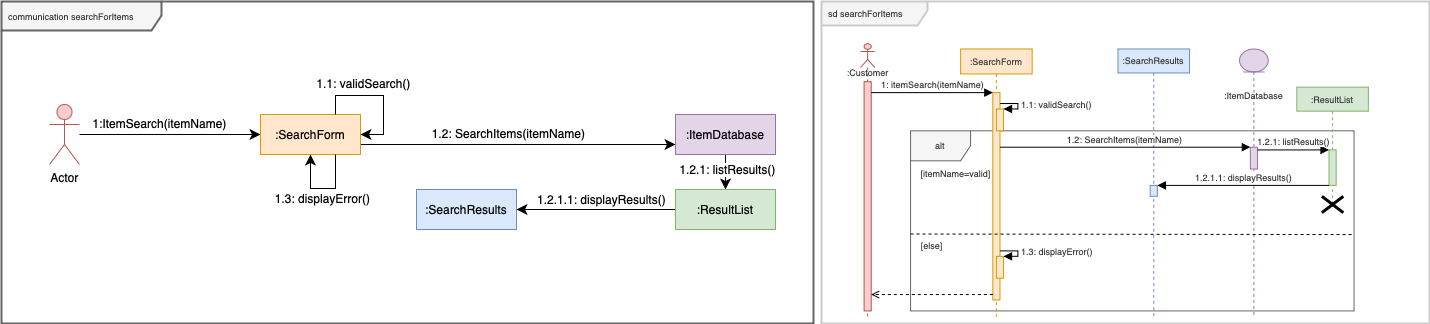

The diagram above was exported from draw.io. Its source (the exported page's mxGraphModel, read from the mxfile embedded in the PNG):
<mxGraphModel dx="1449" dy="717" grid="0" gridSize="10" guides="1" tooltips="1" connect="1" arrows="1" fold="1" page="0" pageScale="1" pageWidth="1169" pageHeight="827" math="0" shadow="0">
  <root>
    <mxCell id="0" />
    <mxCell id="1" parent="0" />
    <mxCell id="ELKKb2H_4pnE-kFXE8SK-7" style="edgeStyle=none;curved=1;rounded=0;orthogonalLoop=1;jettySize=auto;html=1;fontSize=12;startSize=8;endSize=8;" parent="1" source="ELKKb2H_4pnE-kFXE8SK-2" target="ELKKb2H_4pnE-kFXE8SK-3" edge="1">
      <mxGeometry relative="1" as="geometry" />
    </mxCell>
    <mxCell id="ELKKb2H_4pnE-kFXE8SK-8" value="1:ItemSearch(itemName)" style="edgeLabel;html=1;align=center;verticalAlign=middle;resizable=0;points=[];fontSize=12;" parent="ELKKb2H_4pnE-kFXE8SK-7" vertex="1" connectable="0">
      <mxGeometry x="-0.729" relative="1" as="geometry">
        <mxPoint x="54" y="-12" as="offset" />
      </mxGeometry>
    </mxCell>
    <mxCell id="ELKKb2H_4pnE-kFXE8SK-2" value="Actor" style="shape=umlActor;verticalLabelPosition=bottom;verticalAlign=top;html=1;fillColor=#f8cecc;strokeColor=#b85450;" parent="1" vertex="1">
      <mxGeometry x="-113" y="420" width="30" height="60" as="geometry" />
    </mxCell>
    <mxCell id="ELKKb2H_4pnE-kFXE8SK-11" style="edgeStyle=none;curved=1;rounded=0;orthogonalLoop=1;jettySize=auto;html=1;exitX=1;exitY=0.75;exitDx=0;exitDy=0;entryX=0;entryY=0.75;entryDx=0;entryDy=0;fontSize=12;startSize=8;endSize=8;" parent="1" source="ELKKb2H_4pnE-kFXE8SK-3" target="ELKKb2H_4pnE-kFXE8SK-5" edge="1">
      <mxGeometry relative="1" as="geometry" />
    </mxCell>
    <mxCell id="ELKKb2H_4pnE-kFXE8SK-12" value="1.2: SearchItems(itemName)" style="edgeLabel;html=1;align=center;verticalAlign=middle;resizable=0;points=[];fontSize=12;" parent="ELKKb2H_4pnE-kFXE8SK-11" vertex="1" connectable="0">
      <mxGeometry x="-0.4698" y="1" relative="1" as="geometry">
        <mxPoint x="63" y="-11" as="offset" />
      </mxGeometry>
    </mxCell>
    <mxCell id="ELKKb2H_4pnE-kFXE8SK-3" value=":SearchForm" style="whiteSpace=wrap;html=1;align=center;fillColor=#ffe6cc;strokeColor=#d79b00;" parent="1" vertex="1">
      <mxGeometry x="98" y="430" width="100" height="40" as="geometry" />
    </mxCell>
    <mxCell id="ELKKb2H_4pnE-kFXE8SK-4" value=":SearchResults" style="whiteSpace=wrap;html=1;align=center;fillColor=#dae8fc;strokeColor=#6c8ebf;" parent="1" vertex="1">
      <mxGeometry x="254" y="505" width="100" height="40" as="geometry" />
    </mxCell>
    <mxCell id="ELKKb2H_4pnE-kFXE8SK-13" style="edgeStyle=none;curved=1;rounded=0;orthogonalLoop=1;jettySize=auto;html=1;fontSize=12;startSize=8;endSize=8;" parent="1" source="ELKKb2H_4pnE-kFXE8SK-5" target="ELKKb2H_4pnE-kFXE8SK-6" edge="1">
      <mxGeometry relative="1" as="geometry" />
    </mxCell>
    <mxCell id="ELKKb2H_4pnE-kFXE8SK-16" value="1.2.1: listResults()" style="edgeLabel;html=1;align=center;verticalAlign=middle;resizable=0;points=[];fontSize=12;" parent="ELKKb2H_4pnE-kFXE8SK-13" vertex="1" connectable="0">
      <mxGeometry x="-0.2286" y="1" relative="1" as="geometry">
        <mxPoint y="1" as="offset" />
      </mxGeometry>
    </mxCell>
    <mxCell id="ELKKb2H_4pnE-kFXE8SK-5" value=":ItemDatabase" style="whiteSpace=wrap;html=1;align=center;fillColor=#e1d5e7;strokeColor=#9673a6;" parent="1" vertex="1">
      <mxGeometry x="513" y="430" width="100" height="40" as="geometry" />
    </mxCell>
    <mxCell id="ELKKb2H_4pnE-kFXE8SK-17" style="edgeStyle=none;curved=1;rounded=0;orthogonalLoop=1;jettySize=auto;html=1;fontSize=12;startSize=8;endSize=8;" parent="1" source="ELKKb2H_4pnE-kFXE8SK-6" target="ELKKb2H_4pnE-kFXE8SK-4" edge="1">
      <mxGeometry relative="1" as="geometry" />
    </mxCell>
    <mxCell id="ELKKb2H_4pnE-kFXE8SK-18" value="1.2.1.1: displayResults()" style="edgeLabel;html=1;align=center;verticalAlign=middle;resizable=0;points=[];fontSize=12;" parent="ELKKb2H_4pnE-kFXE8SK-17" vertex="1" connectable="0">
      <mxGeometry x="0.566" y="-2" relative="1" as="geometry">
        <mxPoint x="49" y="-9" as="offset" />
      </mxGeometry>
    </mxCell>
    <mxCell id="ELKKb2H_4pnE-kFXE8SK-6" value=":ResultList" style="whiteSpace=wrap;html=1;align=center;fillColor=#d5e8d4;strokeColor=#82b366;" parent="1" vertex="1">
      <mxGeometry x="513" y="505" width="100" height="40" as="geometry" />
    </mxCell>
    <mxCell id="ELKKb2H_4pnE-kFXE8SK-9" style="edgeStyle=orthogonalEdgeStyle;rounded=0;orthogonalLoop=1;jettySize=auto;html=1;exitX=0.75;exitY=0;exitDx=0;exitDy=0;entryX=1;entryY=0.5;entryDx=0;entryDy=0;fontSize=12;startSize=8;endSize=8;" parent="1" source="ELKKb2H_4pnE-kFXE8SK-3" target="ELKKb2H_4pnE-kFXE8SK-3" edge="1">
      <mxGeometry relative="1" as="geometry">
        <Array as="points">
          <mxPoint x="173" y="411" />
          <mxPoint x="221" y="411" />
          <mxPoint x="221" y="450" />
        </Array>
      </mxGeometry>
    </mxCell>
    <mxCell id="ELKKb2H_4pnE-kFXE8SK-10" value="1.1: validSearch()" style="edgeLabel;html=1;align=center;verticalAlign=middle;resizable=0;points=[];fontSize=12;" parent="ELKKb2H_4pnE-kFXE8SK-9" vertex="1" connectable="0">
      <mxGeometry x="-0.3721" relative="1" as="geometry">
        <mxPoint x="6" y="-13" as="offset" />
      </mxGeometry>
    </mxCell>
    <mxCell id="ELKKb2H_4pnE-kFXE8SK-14" style="edgeStyle=orthogonalEdgeStyle;rounded=0;orthogonalLoop=1;jettySize=auto;html=1;exitX=0.75;exitY=1;exitDx=0;exitDy=0;entryX=0.5;entryY=1;entryDx=0;entryDy=0;fontSize=12;startSize=8;endSize=8;" parent="1" source="ELKKb2H_4pnE-kFXE8SK-3" target="ELKKb2H_4pnE-kFXE8SK-3" edge="1">
      <mxGeometry relative="1" as="geometry">
        <Array as="points">
          <mxPoint x="173" y="504" />
          <mxPoint x="148" y="504" />
        </Array>
      </mxGeometry>
    </mxCell>
    <mxCell id="ELKKb2H_4pnE-kFXE8SK-15" value="1.3: displayError()" style="edgeLabel;html=1;align=center;verticalAlign=middle;resizable=0;points=[];fontSize=12;" parent="ELKKb2H_4pnE-kFXE8SK-14" vertex="1" connectable="0">
      <mxGeometry x="0.161" y="1" relative="1" as="geometry">
        <mxPoint x="6" y="8" as="offset" />
      </mxGeometry>
    </mxCell>
    <mxCell id="XjaI9wH6D5ZOY9ZRRo_z-53" value="" style="group;strokeWidth=2;fontColor=#333333;" vertex="1" connectable="0" parent="1">
      <mxGeometry x="659" y="317" width="608" height="322" as="geometry" />
    </mxCell>
    <mxCell id="XjaI9wH6D5ZOY9ZRRo_z-51" value="sd searchForItems" style="shape=umlFrame;whiteSpace=wrap;html=1;width=106;height=24;boundedLbl=1;verticalAlign=middle;align=left;spacingLeft=5;fillColor=#f5f5f5;fontColor=#333333;strokeColor=#CCCCCC;fontSize=9;strokeWidth=2;" vertex="1" parent="XjaI9wH6D5ZOY9ZRRo_z-53">
      <mxGeometry width="608" height="322" as="geometry" />
    </mxCell>
    <mxCell id="XjaI9wH6D5ZOY9ZRRo_z-27" value="alt" style="shape=umlFrame;whiteSpace=wrap;html=1;fillColor=#f5f5f5;fontColor=#333333;strokeColor=#666666;fontSize=9;" vertex="1" parent="XjaI9wH6D5ZOY9ZRRo_z-53">
      <mxGeometry x="89.06705882352942" y="129.32254237288134" width="443.48235294117643" height="180.1016949152542" as="geometry" />
    </mxCell>
    <mxCell id="XjaI9wH6D5ZOY9ZRRo_z-28" value=":Customer" style="shape=umlLifeline;participant=umlActor;perimeter=lifelinePerimeter;html=1;container=1;collapsible=0;recursiveResize=0;verticalAlign=top;spacingTop=18;outlineConnect=0;size=24;fillColor=#f8cecc;strokeColor=#b85450;fontSize=9;fontColor=#333333;" vertex="1" parent="XjaI9wH6D5ZOY9ZRRo_z-53">
      <mxGeometry x="39" y="42" width="14.31" height="274" as="geometry" />
    </mxCell>
    <mxCell id="XjaI9wH6D5ZOY9ZRRo_z-29" value="" style="html=1;points=[];perimeter=orthogonalPerimeter;fillColor=#f8cecc;strokeColor=#b85450;fontSize=9;fontColor=#333333;" vertex="1" parent="XjaI9wH6D5ZOY9ZRRo_z-28">
      <mxGeometry x="3.5764705882352943" y="38.20338983050848" width="7.152941176470589" height="229.2203389830508" as="geometry" />
    </mxCell>
    <mxCell id="XjaI9wH6D5ZOY9ZRRo_z-30" value=":SearchForm" style="shape=umlLifeline;perimeter=lifelinePerimeter;whiteSpace=wrap;html=1;container=1;collapsible=0;recursiveResize=0;outlineConnect=0;fillColor=#ffe6cc;strokeColor=#d79b00;fontSize=9;size=25;fontColor=#333333;" vertex="1" parent="XjaI9wH6D5ZOY9ZRRo_z-53">
      <mxGeometry x="139.14" y="47.460000000000036" width="71.53" height="268.54" as="geometry" />
    </mxCell>
    <mxCell id="XjaI9wH6D5ZOY9ZRRo_z-31" value="" style="html=1;points=[];perimeter=orthogonalPerimeter;fillColor=#ffe6cc;strokeColor=#d79b00;fontSize=9;fontColor=#333333;" vertex="1" parent="XjaI9wH6D5ZOY9ZRRo_z-30">
      <mxGeometry x="32.188235294117646" y="43.661016949152526" width="7.1529411764705895" height="207.38983050847455" as="geometry" />
    </mxCell>
    <mxCell id="XjaI9wH6D5ZOY9ZRRo_z-32" value="" style="html=1;points=[];perimeter=orthogonalPerimeter;fillColor=#ffe6cc;strokeColor=#d79b00;fontSize=9;fontColor=#333333;" vertex="1" parent="XjaI9wH6D5ZOY9ZRRo_z-30">
      <mxGeometry x="35.76470588235294" y="60.03389830508473" width="7.1529411764705895" height="21.830508474576263" as="geometry" />
    </mxCell>
    <mxCell id="XjaI9wH6D5ZOY9ZRRo_z-33" value="1.1: validSearch()" style="edgeStyle=orthogonalEdgeStyle;html=1;align=left;spacingLeft=2;endArrow=block;rounded=0;entryX=1;entryY=0;fontSize=9;fontColor=#333333;" edge="1" parent="XjaI9wH6D5ZOY9ZRRo_z-30" target="XjaI9wH6D5ZOY9ZRRo_z-32">
      <mxGeometry relative="1" as="geometry">
        <mxPoint x="39.34117647058824" y="54.576271186440685" as="sourcePoint" />
        <Array as="points">
          <mxPoint x="57.223529411764716" y="54.576271186440685" />
          <mxPoint x="57.223529411764716" y="60.03389830508473" />
        </Array>
      </mxGeometry>
    </mxCell>
    <mxCell id="XjaI9wH6D5ZOY9ZRRo_z-34" value="" style="html=1;points=[];perimeter=orthogonalPerimeter;fillColor=#ffe6cc;strokeColor=#d79b00;fontSize=9;fontColor=#333333;" vertex="1" parent="XjaI9wH6D5ZOY9ZRRo_z-30">
      <mxGeometry x="35.76470588235294" y="207.38983050847455" width="7.1529411764705895" height="21.830508474576263" as="geometry" />
    </mxCell>
    <mxCell id="XjaI9wH6D5ZOY9ZRRo_z-35" value="1.3: displayError()" style="edgeStyle=orthogonalEdgeStyle;html=1;align=left;spacingLeft=2;endArrow=block;rounded=0;entryX=1;entryY=0;fontSize=9;fontColor=#333333;" edge="1" parent="XjaI9wH6D5ZOY9ZRRo_z-30" source="XjaI9wH6D5ZOY9ZRRo_z-31" target="XjaI9wH6D5ZOY9ZRRo_z-34">
      <mxGeometry relative="1" as="geometry">
        <mxPoint x="35.76470588235294" y="174.6440677966101" as="sourcePoint" />
        <Array as="points">
          <mxPoint x="57.223529411764716" y="201.93220338983045" />
          <mxPoint x="57.223529411764716" y="207.38983050847455" />
        </Array>
      </mxGeometry>
    </mxCell>
    <mxCell id="XjaI9wH6D5ZOY9ZRRo_z-36" value="1: itemSearch(itemName)" style="html=1;verticalAlign=bottom;endArrow=block;entryX=0;entryY=0;rounded=0;fontSize=9;fontColor=#333333;" edge="1" parent="XjaI9wH6D5ZOY9ZRRo_z-53" source="XjaI9wH6D5ZOY9ZRRo_z-29" target="XjaI9wH6D5ZOY9ZRRo_z-31">
      <mxGeometry relative="1" as="geometry">
        <mxPoint x="121.25529411764705" y="91.11915254237283" as="sourcePoint" />
      </mxGeometry>
    </mxCell>
    <mxCell id="XjaI9wH6D5ZOY9ZRRo_z-37" value=":SearchResults" style="shape=umlLifeline;perimeter=lifelinePerimeter;whiteSpace=wrap;html=1;container=1;collapsible=0;recursiveResize=0;outlineConnect=0;fillColor=#dae8fc;strokeColor=#6c8ebf;fontSize=9;size=24;fontColor=#333333;" vertex="1" parent="XjaI9wH6D5ZOY9ZRRo_z-53">
      <mxGeometry x="296.5" y="47.460000000000036" width="71.53" height="268.54" as="geometry" />
    </mxCell>
    <mxCell id="XjaI9wH6D5ZOY9ZRRo_z-38" value="" style="html=1;points=[];perimeter=orthogonalPerimeter;fillColor=#dae8fc;strokeColor=#6c8ebf;fontSize=9;fontColor=#333333;" vertex="1" parent="XjaI9wH6D5ZOY9ZRRo_z-37">
      <mxGeometry x="32.188235294117646" y="136.44067796610167" width="7.1529411764705895" height="10.915254237288131" as="geometry" />
    </mxCell>
    <mxCell id="XjaI9wH6D5ZOY9ZRRo_z-39" value=":ItemDatabase" style="shape=umlLifeline;participant=umlEntity;perimeter=lifelinePerimeter;whiteSpace=wrap;html=1;container=1;collapsible=0;recursiveResize=0;verticalAlign=top;spacingTop=36;outlineConnect=0;fillColor=#e1d5e7;strokeColor=#9673a6;fontSize=9;size=23;fontColor=#333333;" vertex="1" parent="XjaI9wH6D5ZOY9ZRRo_z-53">
      <mxGeometry x="418.1" y="47.460000000000036" width="28.61" height="267.54" as="geometry" />
    </mxCell>
    <mxCell id="XjaI9wH6D5ZOY9ZRRo_z-40" value="" style="html=1;points=[];perimeter=orthogonalPerimeter;fillColor=#e1d5e7;strokeColor=#9673a6;fontSize=9;fontColor=#333333;" vertex="1" parent="XjaI9wH6D5ZOY9ZRRo_z-39">
      <mxGeometry x="10.729411764705882" y="98.23728813559319" width="7.152941176470589" height="21.830508474576263" as="geometry" />
    </mxCell>
    <mxCell id="XjaI9wH6D5ZOY9ZRRo_z-41" value=":ResultList" style="shape=umlLifeline;perimeter=lifelinePerimeter;whiteSpace=wrap;html=1;container=1;collapsible=0;recursiveResize=0;outlineConnect=0;fillColor=#d5e8d4;strokeColor=#82b366;fontSize=9;size=24;fontColor=#333333;" vertex="1" parent="XjaI9wH6D5ZOY9ZRRo_z-53">
      <mxGeometry x="475.3258823529411" y="85.66152542372879" width="71.52941176470588" height="120.06779661016948" as="geometry" />
    </mxCell>
    <mxCell id="XjaI9wH6D5ZOY9ZRRo_z-42" value="" style="shape=umlDestroy;whiteSpace=wrap;html=1;strokeWidth=3;fontSize=9;fontColor=#333333;" vertex="1" parent="XjaI9wH6D5ZOY9ZRRo_z-41">
      <mxGeometry x="25.035294117647055" y="109.15254237288134" width="21.458823529411763" height="16.372881355932197" as="geometry" />
    </mxCell>
    <mxCell id="XjaI9wH6D5ZOY9ZRRo_z-43" value="" style="html=1;points=[];perimeter=orthogonalPerimeter;fillColor=#d5e8d4;strokeColor=#82b366;fontSize=9;fontColor=#333333;" vertex="1" parent="XjaI9wH6D5ZOY9ZRRo_z-41">
      <mxGeometry x="32.188235294117646" y="62.76271186440677" width="7.1529411764705895" height="35.47457627118643" as="geometry" />
    </mxCell>
    <mxCell id="XjaI9wH6D5ZOY9ZRRo_z-44" value="1.2: SearchItems(itemName)" style="html=1;verticalAlign=bottom;endArrow=block;entryX=0;entryY=0;rounded=0;fontSize=9;fontColor=#333333;" edge="1" parent="XjaI9wH6D5ZOY9ZRRo_z-53" source="XjaI9wH6D5ZOY9ZRRo_z-31" target="XjaI9wH6D5ZOY9ZRRo_z-40">
      <mxGeometry relative="1" as="geometry">
        <mxPoint x="382.33764705882345" y="107.49203389830518" as="sourcePoint" />
      </mxGeometry>
    </mxCell>
    <mxCell id="XjaI9wH6D5ZOY9ZRRo_z-45" value="1.2.1: listResults()" style="html=1;verticalAlign=bottom;endArrow=block;entryX=0;entryY=0;rounded=0;fontSize=9;fontColor=#333333;" edge="1" parent="XjaI9wH6D5ZOY9ZRRo_z-53" source="XjaI9wH6D5ZOY9ZRRo_z-40" target="XjaI9wH6D5ZOY9ZRRo_z-43">
      <mxGeometry relative="1" as="geometry">
        <mxPoint x="462.4505882352941" y="153.88186440677964" as="sourcePoint" />
      </mxGeometry>
    </mxCell>
    <mxCell id="XjaI9wH6D5ZOY9ZRRo_z-46" value="1.2.1.1: displayResults()" style="html=1;verticalAlign=bottom;endArrow=block;entryX=1;entryY=0;rounded=0;fontSize=9;fontColor=#333333;" edge="1" parent="XjaI9wH6D5ZOY9ZRRo_z-53" source="XjaI9wH6D5ZOY9ZRRo_z-43" target="XjaI9wH6D5ZOY9ZRRo_z-38">
      <mxGeometry relative="1" as="geometry">
        <mxPoint x="382.33764705882345" y="172.9835593220339" as="sourcePoint" />
        <Array as="points">
          <mxPoint x="382.33764705882345" y="183.89881355932198" />
        </Array>
      </mxGeometry>
    </mxCell>
    <mxCell id="XjaI9wH6D5ZOY9ZRRo_z-47" value="" style="endArrow=none;dashed=1;html=1;rounded=0;entryX=1;entryY=0.576;entryDx=0;entryDy=0;entryPerimeter=0;exitX=0;exitY=0.573;exitDx=0;exitDy=0;exitPerimeter=0;fontSize=9;fontColor=#333333;" edge="1" parent="XjaI9wH6D5ZOY9ZRRo_z-53" source="XjaI9wH6D5ZOY9ZRRo_z-27" target="XjaI9wH6D5ZOY9ZRRo_z-27">
      <mxGeometry width="50" height="50" relative="1" as="geometry">
        <mxPoint x="239.27882352941174" y="205.72932203389837" as="sourcePoint" />
        <mxPoint x="275.0435294117647" y="178.44118644067794" as="targetPoint" />
      </mxGeometry>
    </mxCell>
    <mxCell id="XjaI9wH6D5ZOY9ZRRo_z-48" value="[itemName=valid]" style="text;html=1;align=center;verticalAlign=middle;resizable=0;points=[];autosize=1;strokeColor=none;fillColor=none;fontSize=9;fontColor=#333333;" vertex="1" parent="XjaI9wH6D5ZOY9ZRRo_z-53">
      <mxGeometry x="89.96995823181344" y="161.1654237288135" width="88" height="22" as="geometry" />
    </mxCell>
    <mxCell id="XjaI9wH6D5ZOY9ZRRo_z-49" value="[else]" style="text;html=1;align=center;verticalAlign=middle;resizable=0;points=[];autosize=1;strokeColor=none;fillColor=none;fontSize=9;fontColor=#333333;" vertex="1" parent="XjaI9wH6D5ZOY9ZRRo_z-53">
      <mxGeometry x="89.96646710755307" y="233.01745762711857" width="40" height="22" as="geometry" />
    </mxCell>
    <mxCell id="XjaI9wH6D5ZOY9ZRRo_z-50" style="edgeStyle=none;rounded=0;orthogonalLoop=1;jettySize=auto;html=1;endArrow=open;endFill=0;dashed=1;fontSize=9;fontColor=#333333;" edge="1" parent="XjaI9wH6D5ZOY9ZRRo_z-53" source="XjaI9wH6D5ZOY9ZRRo_z-31" target="XjaI9wH6D5ZOY9ZRRo_z-29">
      <mxGeometry relative="1" as="geometry">
        <Array as="points">
          <mxPoint x="110.52588235294118" y="293.0513559322035" />
        </Array>
      </mxGeometry>
    </mxCell>
    <mxCell id="XjaI9wH6D5ZOY9ZRRo_z-80" value="communication searchForItems" style="shape=umlFrame;whiteSpace=wrap;html=1;width=160;height=29;boundedLbl=1;verticalAlign=middle;align=left;spacingLeft=5;fillColor=#f5f5f5;fontColor=#333333;strokeColor=#666666;fontSize=9;strokeWidth=2;" vertex="1" parent="1">
      <mxGeometry x="-161" y="317" width="812" height="322" as="geometry" />
    </mxCell>
  </root>
</mxGraphModel>